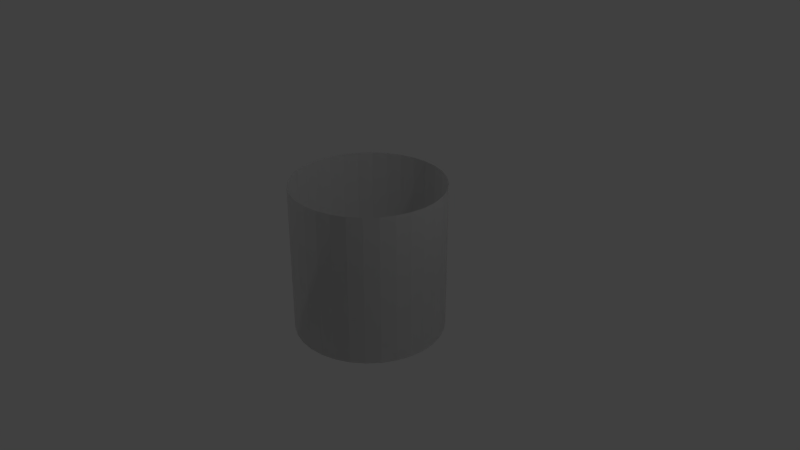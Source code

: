 # Source: pipe.blend  (saved by Blender 2.78.0; exported with 4.5.12 LTS)
import bpy
from mathutils import Matrix  # noqa: F401  (used for matrix-valued properties, if any)

bpy.ops.wm.read_factory_settings(use_empty=True)
scene = bpy.context.scene
scene.name = 'Scene'

# ---- collections
col_collection_1 = bpy.data.collections.new('Collection 1'); scene.collection.children.link(col_collection_1)

# ---- world
world_world = bpy.data.worlds.new('World'); scene.world = world_world
world_world.color = (0.05088, 0.05088, 0.05088)
world_world.use_sun_shadow = False
world_world.sun_shadow_jitter_overblur = 0.0
world_world.cycles.sampling_method = 'MANUAL'

# ---- cameras
cam_camera = bpy.data.cameras.new('Camera')
cam_camera.clip_end = 100.0
cam_camera.lens = 35.0
cam_camera.sensor_width = 32.0
cam_camera.sensor_height = 18.0
cam_camera.ortho_scale = 7.314
cam_camera.dof.focus_distance = 0.0
cam_camera.dof.aperture_fstop = 128.0

# ---- lights
light_lamp = bpy.data.lights.new('Lamp', 'POINT')
light_lamp.transmission_factor = 0.0
light_lamp.cutoff_distance = 30.0
light_lamp.energy = 100.0
light_lamp.shadow_buffer_clip_start = 1.001
light_lamp.shadow_soft_size = 0.1
light_lamp.shadow_maximum_resolution = 0.006
light_lamp.use_absolute_resolution = True

# ---- meshes
me_cylinder = bpy.data.meshes.new('Cylinder')
me_cylinder.from_pydata([(0.0, 1.0, -1.0), (0.0, 1.0, 1.0), (0.1951, 0.9808, -1.0), (0.1951, 0.9808, 1.0), (0.3827, 0.9239, -1.0), (0.3827, 0.9239, 1.0), (0.5556, 0.8315, -1.0), (0.5556, 0.8315, 1.0), (0.7071, 0.7071, -1.0), (0.7071, 0.7071, 1.0), (0.8315, 0.5556, -1.0), (0.8315, 0.5556, 1.0), (0.9239, 0.3827, -1.0), (0.9239, 0.3827, 1.0), (0.9808, 0.1951, -1.0), (0.9808, 0.1951, 1.0), (1.0, 7.55e-08, -1.0), (1.0, 7.55e-08, 1.0), (0.9808, -0.1951, -1.0), (0.9808, -0.1951, 1.0), (0.9239, -0.3827, -1.0), (0.9239, -0.3827, 1.0), (0.8315, -0.5556, -1.0), (0.8315, -0.5556, 1.0), (0.7071, -0.7071, -1.0), (0.7071, -0.7071, 1.0), (0.5556, -0.8315, -1.0), (0.5556, -0.8315, 1.0), (0.3827, -0.9239, -1.0), (0.3827, -0.9239, 1.0), (0.1951, -0.9808, -1.0), (0.1951, -0.9808, 1.0), (-3.258e-07, -1.0, -1.0), (-3.258e-07, -1.0, 1.0), (-0.1951, -0.9808, -1.0), (-0.1951, -0.9808, 1.0), (-0.3827, -0.9239, -1.0), (-0.3827, -0.9239, 1.0), (-0.5556, -0.8315, -1.0), (-0.5556, -0.8315, 1.0), (-0.7071, -0.7071, -1.0), (-0.7071, -0.7071, 1.0), (-0.8315, -0.5556, -1.0), (-0.8315, -0.5556, 1.0), (-0.9239, -0.3827, -1.0), (-0.9239, -0.3827, 1.0), (-0.9808, -0.1951, -1.0), (-0.9808, -0.1951, 1.0), (-1.0, 9.656e-07, -1.0), (-1.0, 9.656e-07, 1.0), (-0.9808, 0.1951, -1.0), (-0.9808, 0.1951, 1.0), (-0.9239, 0.3827, -1.0), (-0.9239, 0.3827, 1.0), (-0.8315, 0.5556, -1.0), (-0.8315, 0.5556, 1.0), (-0.7071, 0.7071, -1.0), (-0.7071, 0.7071, 1.0), (-0.5556, 0.8315, -1.0), (-0.5556, 0.8315, 1.0), (-0.3827, 0.9239, -1.0), (-0.3827, 0.9239, 1.0), (-0.1951, 0.9808, -1.0), (-0.1951, 0.9808, 1.0), (0.0, 1.0, -1.0), (0.1951, 0.9808, -1.0), (0.1951, 0.9808, 1.0), (0.0, 1.0, 1.0), (0.3827, 0.9239, -1.0), (0.3827, 0.9239, 1.0), (0.5556, 0.8315, -1.0), (0.5556, 0.8315, 1.0), (0.7071, 0.7071, -1.0), (0.7071, 0.7071, 1.0), (0.8315, 0.5556, -1.0), (0.8315, 0.5556, 1.0), (0.9239, 0.3827, -1.0), (0.9239, 0.3827, 1.0), (0.9808, 0.1951, -1.0), (0.9808, 0.1951, 1.0), (1.0, 7.55e-08, -1.0), (1.0, 7.55e-08, 1.0), (0.9808, -0.1951, -1.0), (0.9808, -0.1951, 1.0), (0.9239, -0.3827, -1.0), (0.9239, -0.3827, 1.0), (0.8315, -0.5556, -1.0), (0.8315, -0.5556, 1.0), (0.7071, -0.7071, -1.0), (0.7071, -0.7071, 1.0), (0.5556, -0.8315, -1.0), (0.5556, -0.8315, 1.0), (0.3827, -0.9239, -1.0), (0.3827, -0.9239, 1.0), (0.1951, -0.9808, -1.0), (0.1951, -0.9808, 1.0), (-3.258e-07, -1.0, -1.0), (-3.258e-07, -1.0, 1.0), (-0.1951, -0.9808, -1.0), (-0.1951, -0.9808, 1.0), (-0.3827, -0.9239, -1.0), (-0.3827, -0.9239, 1.0), (-0.5556, -0.8315, -1.0), (-0.5556, -0.8315, 1.0), (-0.7071, -0.7071, -1.0), (-0.7071, -0.7071, 1.0), (-0.8315, -0.5556, -1.0), (-0.8315, -0.5556, 1.0), (-0.9239, -0.3827, -1.0), (-0.9239, -0.3827, 1.0), (-0.9808, -0.1951, -1.0), (-0.9808, -0.1951, 1.0), (-1.0, 9.656e-07, -1.0), (-1.0, 9.656e-07, 1.0), (-0.9808, 0.1951, -1.0), (-0.9808, 0.1951, 1.0), (-0.9239, 0.3827, -1.0), (-0.9239, 0.3827, 1.0), (-0.8315, 0.5556, -1.0), (-0.8315, 0.5556, 1.0), (-0.7071, 0.7071, -1.0), (-0.7071, 0.7071, 1.0), (-0.5556, 0.8315, -1.0), (-0.5556, 0.8315, 1.0), (-0.3827, 0.9239, -1.0), (-0.3827, 0.9239, 1.0), (-0.1951, 0.9808, -1.0), (-0.1951, 0.9808, 1.0)], [], [(0, 2, 3, 1), (2, 4, 5, 3), (4, 6, 7, 5), (6, 8, 9, 7), (8, 10, 11, 9), (10, 12, 13, 11), (12, 14, 15, 13), (14, 16, 17, 15), (16, 18, 19, 17), (18, 20, 21, 19), (20, 22, 23, 21), (22, 24, 25, 23), (24, 26, 27, 25), (26, 28, 29, 27), (28, 30, 31, 29), (30, 32, 33, 31), (32, 34, 35, 33), (34, 36, 37, 35), (36, 38, 39, 37), (38, 40, 41, 39), (40, 42, 43, 41), (42, 44, 45, 43), (44, 46, 47, 45), (46, 48, 49, 47), (48, 50, 51, 49), (50, 52, 53, 51), (52, 54, 55, 53), (54, 56, 57, 55), (56, 58, 59, 57), (58, 60, 61, 59), (60, 62, 63, 61), (62, 0, 1, 63), (64, 67, 66, 65), (65, 66, 69, 68), (68, 69, 71, 70), (70, 71, 73, 72), (72, 73, 75, 74), (74, 75, 77, 76), (76, 77, 79, 78), (78, 79, 81, 80), (80, 81, 83, 82), (82, 83, 85, 84), (84, 85, 87, 86), (86, 87, 89, 88), (88, 89, 91, 90), (90, 91, 93, 92), (92, 93, 95, 94), (94, 95, 97, 96), (96, 97, 99, 98), (98, 99, 101, 100), (100, 101, 103, 102), (102, 103, 105, 104), (104, 105, 107, 106), (106, 107, 109, 108), (108, 109, 111, 110), (110, 111, 113, 112), (112, 113, 115, 114), (114, 115, 117, 116), (116, 117, 119, 118), (118, 119, 121, 120), (120, 121, 123, 122), (122, 123, 125, 124), (124, 125, 127, 126), (126, 127, 67, 64), (47, 49, 113, 111), (14, 12, 76, 78), (32, 30, 94, 96), (13, 15, 79, 77), (50, 48, 112, 114), (31, 33, 97, 95), (49, 51, 115, 113), (16, 14, 78, 80), (34, 32, 96, 98), (15, 17, 81, 79), (52, 50, 114, 116), (33, 35, 99, 97), (51, 53, 117, 115), (18, 16, 80, 82), (36, 34, 98, 100), (17, 19, 83, 81), (2, 0, 64, 65), (54, 52, 116, 118), (35, 37, 101, 99), (1, 3, 66, 67), (53, 55, 119, 117), (20, 18, 82, 84), (38, 36, 100, 102), (19, 21, 85, 83), (56, 54, 118, 120), (37, 39, 103, 101), (4, 2, 65, 68), (55, 57, 121, 119), (22, 20, 84, 86), (3, 5, 69, 66), (40, 38, 102, 104), (21, 23, 87, 85), (58, 56, 120, 122), (39, 41, 105, 103), (6, 4, 68, 70), (57, 59, 123, 121), (24, 22, 86, 88), (5, 7, 71, 69), (42, 40, 104, 106), (23, 25, 89, 87), (60, 58, 122, 124), (41, 43, 107, 105), (8, 6, 70, 72), (59, 61, 125, 123), (26, 24, 88, 90), (7, 9, 73, 71), (44, 42, 106, 108), (25, 27, 91, 89), (62, 60, 124, 126), (43, 45, 109, 107), (10, 8, 72, 74), (61, 63, 127, 125), (28, 26, 90, 92), (9, 11, 75, 73), (46, 44, 108, 110), (27, 29, 93, 91), (0, 62, 126, 64), (45, 47, 111, 109), (12, 10, 74, 76), (63, 1, 67, 127), (30, 28, 92, 94), (11, 13, 77, 75), (48, 46, 110, 112), (29, 31, 95, 93)])
_uv = me_cylinder.uv_layers.new(name='UVMap')
_uv.uv.foreach_set('vector', [0.5, 0.005, 0.5966, 0.005, 0.5966, 0.995, 0.5, 0.995, 0.5966, 0.005, 0.6894, 0.005, 0.6894, 0.995, 0.5966, 0.995, 0.6894, 0.005, 0.775, 0.005, 0.775, 0.995, 0.6894, 0.995, 0.775, 0.005, 0.85, 0.005, 0.85, 0.995, 0.775, 0.995, 0.85, 0.005, 0.775, 0.005, 0.775, 0.995, 0.85, 0.995, 0.775, 0.005, 0.6894, 0.005, 0.6894, 0.995, 0.775, 0.995, 0.6894, 0.005, 0.5966, 0.005, 0.5966, 0.995, 0.6894, 0.995, 0.5966, 0.005, 0.5, 0.005, 0.5, 0.995, 0.5966, 0.995, 0.5, 0.005, 0.4034, 0.005, 0.4034, 0.995, 0.5, 0.995, 0.4034, 0.005, 0.3106, 0.005, 0.3106, 0.995, 0.4034, 0.995, 0.3106, 0.005, 0.225, 0.005, 0.225, 0.995, 0.3106, 0.995, 0.225, 0.005, 0.15, 0.005, 0.15, 0.995, 0.225, 0.995, 0.85, 0.005, 0.775, 0.005, 0.775, 0.995, 0.85, 0.995, 0.775, 0.005, 0.6894, 0.005, 0.6894, 0.995, 0.775, 0.995, 0.6894, 0.005, 0.5966, 0.005, 0.5966, 0.995, 0.6894, 0.995, 0.5966, 0.005, 0.5, 0.005, 0.5, 0.995, 0.5966, 0.995, 0.5, 0.005, 0.4034, 0.005, 0.4034, 0.995, 0.5, 0.995, 0.4034, 0.005, 0.3106, 0.005, 0.3106, 0.995, 0.4034, 0.995, 0.3106, 0.005, 0.225, 0.005, 0.225, 0.995, 0.3106, 0.995, 0.225, 0.005, 0.15, 0.005, 0.15, 0.995, 0.225, 0.995, 0.15, 0.005, 0.225, 0.005, 0.225, 0.995, 0.15, 0.995, 0.225, 0.005, 0.3106, 0.005, 0.3106, 0.995, 0.225, 0.995, 0.3106, 0.005, 0.4034, 0.005, 0.4034, 0.995, 0.3106, 0.995, 0.4034, 0.005, 0.5, 0.005, 0.5, 0.995, 0.4034, 0.995, 0.5, 0.005, 0.5966, 0.005, 0.5966, 0.995, 0.5, 0.995, 0.5966, 0.005, 0.6894, 0.005, 0.6894, 0.995, 0.5966, 0.995, 0.6894, 0.005, 0.775, 0.005, 0.775, 0.995, 0.6894, 0.995, 0.775, 0.005, 0.85, 0.005, 0.85, 0.995, 0.775, 0.995, 0.15, 0.005, 0.225, 0.005, 0.225, 0.995, 0.15, 0.995, 0.225, 0.005, 0.3106, 0.005, 0.3106, 0.995, 0.225, 0.995, 0.3106, 0.005, 0.4034, 0.005, 0.4034, 0.995, 0.3106, 0.995, 0.4034, 0.005, 0.5, 0.005, 0.5, 0.995, 0.4034, 0.995, 0.5, 0.005, 0.5, 0.995, 0.5966, 0.995, 0.5966, 0.005, 0.5966, 0.005, 0.5966, 0.995, 0.6894, 0.995, 0.6894, 0.005, 0.6894, 0.005, 0.6894, 0.995, 0.775, 0.995, 0.775, 0.005, 0.775, 0.005, 0.775, 0.995, 0.85, 0.995, 0.85, 0.005, 0.85, 0.005, 0.85, 0.995, 0.775, 0.995, 0.775, 0.005, 0.775, 0.005, 0.775, 0.995, 0.6894, 0.995, 0.6894, 0.005, 0.6894, 0.005, 0.6894, 0.995, 0.5966, 0.995, 0.5966, 0.005, 0.5966, 0.005, 0.5966, 0.995, 0.5, 0.995, 0.5, 0.005, 0.5, 0.005, 0.5, 0.995, 0.4034, 0.995, 0.4034, 0.005, 0.4034, 0.005, 0.4034, 0.995, 0.3106, 0.995, 0.3106, 0.005, 0.3106, 0.005, 0.3106, 0.995, 0.225, 0.995, 0.225, 0.005, 0.225, 0.005, 0.225, 0.995, 0.15, 0.995, 0.15, 0.005, 0.85, 0.005, 0.85, 0.995, 0.775, 0.995, 0.775, 0.005, 0.775, 0.005, 0.775, 0.995, 0.6894, 0.995, 0.6894, 0.005, 0.6894, 0.005, 0.6894, 0.995, 0.5966, 0.995, 0.5966, 0.005, 0.5966, 0.005, 0.5966, 0.995, 0.5, 0.995, 0.5, 0.005, 0.5, 0.005, 0.5, 0.995, 0.4034, 0.995, 0.4034, 0.005, 0.4034, 0.005, 0.4034, 0.995, 0.3106, 0.995, 0.3106, 0.005, 0.3106, 0.005, 0.3106, 0.995, 0.225, 0.995, 0.225, 0.005, 0.225, 0.005, 0.225, 0.995, 0.15, 0.995, 0.15, 0.005, 0.15, 0.005, 0.15, 0.995, 0.225, 0.995, 0.225, 0.005, 0.225, 0.005, 0.225, 0.995, 0.3106, 0.995, 0.3106, 0.005, 0.3106, 0.005, 0.3106, 0.995, 0.4034, 0.995, 0.4034, 0.005, 0.4034, 0.005, 0.4034, 0.995, 0.5, 0.995, 0.5, 0.005, 0.5, 0.005, 0.5, 0.995, 0.5966, 0.995, 0.5966, 0.005, 0.5966, 0.005, 0.5966, 0.995, 0.6894, 0.995, 0.6894, 0.005, 0.6894, 0.005, 0.6894, 0.995, 0.775, 0.995, 0.775, 0.005, 0.775, 0.005, 0.775, 0.995, 0.85, 0.995, 0.85, 0.005, 0.15, 0.005, 0.15, 0.995, 0.225, 0.995, 0.225, 0.005, 0.225, 0.005, 0.225, 0.995, 0.3106, 0.995, 0.3106, 0.005, 0.3106, 0.005, 0.3106, 0.995, 0.4034, 0.995, 0.4034, 0.005, 0.4034, 0.005, 0.4034, 0.995, 0.5, 0.995, 0.5, 0.005, 0.01451, 0.4034, 0.005, 0.5, 0.005, 0.5, 0.01451, 0.4034, 0.9855, 0.5966, 0.9573, 0.6894, 0.9573, 0.6894, 0.9855, 0.5966, 0.5, 0.005, 0.5966, 0.01451, 0.5966, 0.01451, 0.5, 0.005, 0.9573, 0.6894, 0.9855, 0.5966, 0.9855, 0.5966, 0.9573, 0.6894, 0.01451, 0.5966, 0.005, 0.5, 0.005, 0.5, 0.01451, 0.5966, 0.5966, 0.01451, 0.5, 0.005, 0.5, 0.005, 0.5966, 0.01451, 0.005, 0.5, 0.01451, 0.5966, 0.01451, 0.5966, 0.005, 0.5, 0.995, 0.5, 0.9855, 0.5966, 0.9855, 0.5966, 0.995, 0.5, 0.4034, 0.01451, 0.5, 0.005, 0.5, 0.005, 0.4034, 0.01451, 0.9855, 0.5966, 0.995, 0.5, 0.995, 0.5, 0.9855, 0.5966, 0.04268, 0.6894, 0.01451, 0.5966, 0.01451, 0.5966, 0.04268, 0.6894, 0.5, 0.005, 0.4034, 0.01451, 0.4034, 0.01451, 0.5, 0.005, 0.01451, 0.5966, 0.04268, 0.6894, 0.04268, 0.6894, 0.01451, 0.5966, 0.9855, 0.4034, 0.995, 0.5, 0.995, 0.5, 0.9855, 0.4034, 0.3106, 0.04268, 0.4034, 0.01451, 0.4034, 0.01451, 0.3106, 0.04268, 0.995, 0.5, 0.9855, 0.4034, 0.9855, 0.4034, 0.995, 0.5, 0.5966, 0.9855, 0.5, 0.995, 0.5, 0.995, 0.5966, 0.9855, 0.08842, 0.775, 0.04268, 0.6894, 0.04268, 0.6894, 0.08842, 0.775, 0.4034, 0.01451, 0.3106, 0.04268, 0.3106, 0.04268, 0.4034, 0.01451, 0.5, 0.995, 0.5966, 0.9855, 0.5966, 0.9855, 0.5, 0.995, 0.04268, 0.6894, 0.08842, 0.775, 0.08842, 0.775, 0.04268, 0.6894, 0.9573, 0.3106, 0.9855, 0.4034, 0.9855, 0.4034, 0.9573, 0.3106, 0.225, 0.08842, 0.3106, 0.04268, 0.3106, 0.04268, 0.225, 0.08842, 0.9855, 0.4034, 0.9573, 0.3106, 0.9573, 0.3106, 0.9855, 0.4034, 0.15, 0.85, 0.08842, 0.775, 0.08842, 0.775, 0.15, 0.85, 0.3106, 0.04268, 0.225, 0.08842, 0.225, 0.08842, 0.3106, 0.04268, 0.6894, 0.9573, 0.5966, 0.9855, 0.5966, 0.9855, 0.6894, 0.9573, 0.08842, 0.775, 0.15, 0.85, 0.15, 0.85, 0.08842, 0.775, 0.9116, 0.225, 0.9573, 0.3106, 0.9573, 0.3106, 0.9116, 0.225, 0.5966, 0.9855, 0.6894, 0.9573, 0.6894, 0.9573, 0.5966, 0.9855, 0.15, 0.15, 0.225, 0.08842, 0.225, 0.08842, 0.15, 0.15, 0.9573, 0.3106, 0.9116, 0.225, 0.9116, 0.225, 0.9573, 0.3106, 0.225, 0.9116, 0.15, 0.85, 0.15, 0.85, 0.225, 0.9116, 0.225, 0.08842, 0.15, 0.15, 0.15, 0.15, 0.225, 0.08842, 0.775, 0.9116, 0.6894, 0.9573, 0.6894, 0.9573, 0.775, 0.9116, 0.15, 0.85, 0.225, 0.9116, 0.225, 0.9116, 0.15, 0.85, 0.85, 0.15, 0.9116, 0.225, 0.9116, 0.225, 0.85, 0.15, 0.6894, 0.9573, 0.775, 0.9116, 0.775, 0.9116, 0.6894, 0.9573, 0.08842, 0.225, 0.15, 0.15, 0.15, 0.15, 0.08842, 0.225, 0.9116, 0.225, 0.85, 0.15, 0.85, 0.15, 0.9116, 0.225, 0.3106, 0.9573, 0.225, 0.9116, 0.225, 0.9116, 0.3106, 0.9573, 0.15, 0.15, 0.08842, 0.225, 0.08842, 0.225, 0.15, 0.15, 0.85, 0.85, 0.775, 0.9116, 0.775, 0.9116, 0.85, 0.85, 0.225, 0.9116, 0.3106, 0.9573, 0.3106, 0.9573, 0.225, 0.9116, 0.775, 0.08842, 0.85, 0.15, 0.85, 0.15, 0.775, 0.08842, 0.775, 0.9116, 0.85, 0.85, 0.85, 0.85, 0.775, 0.9116, 0.04268, 0.3106, 0.08842, 0.225, 0.08842, 0.225, 0.04268, 0.3106, 0.85, 0.15, 0.775, 0.08842, 0.775, 0.08842, 0.85, 0.15, 0.4034, 0.9855, 0.3106, 0.9573, 0.3106, 0.9573, 0.4034, 0.9855, 0.08842, 0.225, 0.04268, 0.3106, 0.04268, 0.3106, 0.08842, 0.225, 0.9116, 0.775, 0.85, 0.85, 0.85, 0.85, 0.9116, 0.775, 0.3106, 0.9573, 0.4034, 0.9855, 0.4034, 0.9855, 0.3106, 0.9573, 0.6894, 0.04268, 0.775, 0.08842, 0.775, 0.08842, 0.6894, 0.04268, 0.85, 0.85, 0.9116, 0.775, 0.9116, 0.775, 0.85, 0.85, 0.01451, 0.4034, 0.04268, 0.3106, 0.04268, 0.3106, 0.01451, 0.4034, 0.775, 0.08842, 0.6894, 0.04268, 0.6894, 0.04268, 0.775, 0.08842, 0.5, 0.995, 0.4034, 0.9855, 0.4034, 0.9855, 0.5, 0.995, 0.04268, 0.3106, 0.01451, 0.4034, 0.01451, 0.4034, 0.04268, 0.3106, 0.9573, 0.6894, 0.9116, 0.775, 0.9116, 0.775, 0.9573, 0.6894, 0.4034, 0.9855, 0.5, 0.995, 0.5, 0.995, 0.4034, 0.9855, 0.5966, 0.01451, 0.6894, 0.04268, 0.6894, 0.04268, 0.5966, 0.01451, 0.9116, 0.775, 0.9573, 0.6894, 0.9573, 0.6894, 0.9116, 0.775, 0.005, 0.5, 0.01451, 0.4034, 0.01451, 0.4034, 0.005, 0.5, 0.6894, 0.04268, 0.5966, 0.01451, 0.5966, 0.01451, 0.6894, 0.04268])
me_cylinder.use_remesh_preserve_volume = False
me_cylinder.use_remesh_preserve_attributes = False
me_cylinder.use_mirror_vertex_groups = False
me_cylinder.update()

# ---- objects
ob_cylinder = bpy.data.objects.new('Cylinder', me_cylinder)
ob_lamp = bpy.data.objects.new('Lamp', light_lamp)
ob_camera = bpy.data.objects.new('Camera', cam_camera)

# ---- transforms, parenting, visibility, modifiers, constraints
ob_cylinder.location = (0.0, 0.0, 0.0)
ob_cylinder.lineart.crease_threshold = 0.0
ob_lamp.location = (4.076, 1.005, 5.904)
ob_lamp.rotation_euler = (0.6503, 0.05522, 1.866)
ob_lamp.lock_rotations_4d = False
ob_lamp.empty_display_type = 'ARROWS'
ob_lamp.color = (0.0, 0.0, 0.0, 0.0)
ob_lamp.lineart.crease_threshold = 0.0
ob_camera.location = (7.481, -6.508, 5.344)
ob_camera.rotation_euler = (1.109, 0.0, 0.8149)
ob_camera.lock_rotations_4d = False
ob_camera.empty_display_type = 'ARROWS'
ob_camera.color = (0.0, 0.0, 0.0, 0.0)
ob_camera.display_type = 'WIRE'
ob_camera.lineart.crease_threshold = 0.0

# ---- collection membership
col_collection_1.objects.link(ob_cylinder)
col_collection_1.objects.link(ob_lamp)
col_collection_1.objects.link(ob_camera)

# ---- scene / render settings (as saved in the file)
scene.camera = ob_camera
scene.frame_start = 1; scene.frame_end = 250; scene.frame_set(1)
scene.render.engine = 'BLENDER_EEVEE_NEXT'
scene.render.resolution_percentage = 50
scene.render.dither_intensity = 0.0
scene.cycles.use_denoising = False
scene.cycles.samples = 128
scene.cycles.sampling_pattern = 'TABULATED_SOBOL'
scene.cycles.light_sampling_threshold = 0.0
scene.cycles.use_adaptive_sampling = False
scene.cycles.use_light_tree = False
scene.cycles.blur_glossy = 0.0
scene.cycles.sample_clamp_indirect = 0.0
scene.view_settings.view_transform = 'Standard'
bpy.context.view_layer.update()
